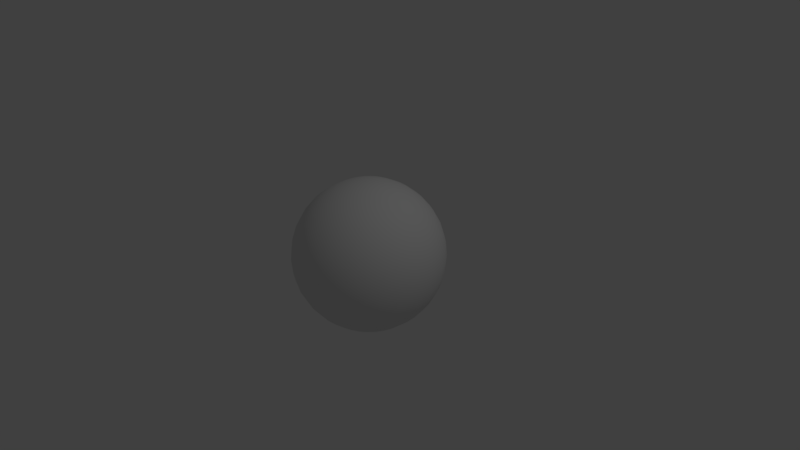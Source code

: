 # Source: Mars.blend  (saved by Blender 2.79.0; exported with 4.5.12 LTS)
import bpy
from mathutils import Matrix  # noqa: F401  (used for matrix-valued properties, if any)

bpy.ops.wm.read_factory_settings(use_empty=True)
scene = bpy.context.scene
scene.name = 'Scene'

# ---- collections
col_collection_1 = bpy.data.collections.new('Collection 1'); scene.collection.children.link(col_collection_1)

# ---- world
world_world = bpy.data.worlds.new('World'); scene.world = world_world
world_world.color = (0.05088, 0.05088, 0.05088)
world_world.use_sun_shadow = False
world_world.sun_shadow_jitter_overblur = 0.0
world_world.cycles.sampling_method = 'MANUAL'

# ---- cameras
cam_camera = bpy.data.cameras.new('Camera')
cam_camera.clip_end = 100.0
cam_camera.lens = 35.0
cam_camera.sensor_width = 32.0
cam_camera.sensor_height = 18.0
cam_camera.ortho_scale = 7.314
cam_camera.dof.focus_distance = 0.0
cam_camera.dof.aperture_fstop = 128.0

# ---- lights
light_lamp = bpy.data.lights.new('Lamp', 'POINT')
light_lamp.transmission_factor = 0.0
light_lamp.cutoff_distance = 30.0
light_lamp.energy = 100.0
light_lamp.shadow_buffer_clip_start = 1.001
light_lamp.shadow_soft_size = 0.1
light_lamp.shadow_maximum_resolution = 0.006
light_lamp.use_absolute_resolution = True

# ---- meshes
me_sphere = bpy.data.meshes.new('Sphere')
me_sphere.from_pydata([(0.0, 0.1951, 0.9808), (0.0, 0.3827, 0.9239), (0.0, 0.5556, 0.8315), (0.0, 0.7071, 0.7071), (0.0, 0.8315, 0.5556), (0.0, 0.9239, 0.3827), (0.0, 0.9808, 0.1951), (0.0, 1.0, 7.55e-08), (0.0, 0.9808, -0.1951), (0.0, 0.5556, -0.8315), (0.03806, 0.1913, 0.9808), (0.07466, 0.3753, 0.9239), (0.1084, 0.5449, 0.8315), (0.1379, 0.6935, 0.7071), (0.1622, 0.8155, 0.5556), (0.1802, 0.9061, 0.3827), (0.1913, 0.9619, 0.1951), (0.1951, 0.9808, 7.55e-08), (0.1913, 0.9619, -0.1951), (0.1802, 0.9061, -0.3827), (0.1622, 0.8155, -0.5556), (0.1379, 0.6935, -0.7071), (0.1084, 0.5449, -0.8315), (0.07466, 0.3753, -0.9239), (0.03806, 0.1913, -0.9808), (0.07466, 0.1802, 0.9808), (0.1464, 0.3536, 0.9239), (0.2126, 0.5133, 0.8315), (0.2706, 0.6533, 0.7071), (0.3182, 0.7682, 0.5556), (0.3536, 0.8536, 0.3827), (0.3753, 0.9061, 0.1951), (0.3827, 0.9239, 7.55e-08), (0.3753, 0.9061, -0.1951), (0.3536, 0.8536, -0.3827), (0.3182, 0.7682, -0.5556), (0.2706, 0.6533, -0.7071), (0.2126, 0.5133, -0.8315), (0.1464, 0.3536, -0.9239), (0.07466, 0.1802, -0.9808), (0.1084, 0.1622, 0.9808), (0.2126, 0.3182, 0.9239), (0.3087, 0.4619, 0.8315), (0.3928, 0.5879, 0.7071), (0.4619, 0.6913, 0.5556), (0.5133, 0.7682, 0.3827), (0.5449, 0.8155, 0.1951), (0.5556, 0.8315, 7.55e-08), (0.5449, 0.8155, -0.1951), (0.5133, 0.7682, -0.3827), (0.4619, 0.6913, -0.5556), (0.3928, 0.5879, -0.7071), (0.3087, 0.4619, -0.8315), (0.2126, 0.3182, -0.9239), (0.1084, 0.1622, -0.9808), (0.1379, 0.1379, 0.9808), (0.2706, 0.2706, 0.9239), (0.3928, 0.3928, 0.8315), (0.5, 0.5, 0.7071), (0.5879, 0.5879, 0.5556), (0.6533, 0.6533, 0.3827), (0.6935, 0.6935, 0.1951), (0.7071, 0.7071, 7.55e-08), (0.6935, 0.6935, -0.1951), (0.6533, 0.6533, -0.3827), (0.5879, 0.5879, -0.5556), (0.5, 0.5, -0.7071), (0.3928, 0.3928, -0.8315), (0.2706, 0.2706, -0.9239), (0.1379, 0.1379, -0.9808), (0.1622, 0.1084, 0.9808), (0.3182, 0.2126, 0.9239), (0.4619, 0.3087, 0.8315), (0.5879, 0.3928, 0.7071), (0.6913, 0.4619, 0.5556), (0.7682, 0.5133, 0.3827), (0.8155, 0.5449, 0.1951), (0.8315, 0.5556, 7.55e-08), (0.8155, 0.5449, -0.1951), (0.7682, 0.5133, -0.3827), (0.6913, 0.4619, -0.5556), (0.5879, 0.3928, -0.7071), (0.4619, 0.3087, -0.8315), (0.3182, 0.2126, -0.9239), (0.1622, 0.1084, -0.9808), (0.1802, 0.07466, 0.9808), (0.3536, 0.1464, 0.9239), (0.5133, 0.2126, 0.8315), (0.6533, 0.2706, 0.7071), (0.7682, 0.3182, 0.5556), (0.8536, 0.3536, 0.3827), (0.9061, 0.3753, 0.1951), (0.9239, 0.3827, 7.55e-08), (0.9061, 0.3753, -0.1951), (0.8536, 0.3536, -0.3827), (0.7682, 0.3182, -0.5556), (0.6533, 0.2706, -0.7071), (0.5133, 0.2126, -0.8315), (0.3536, 0.1464, -0.9239), (0.1802, 0.07466, -0.9808), (0.1913, 0.03806, 0.9808), (0.3753, 0.07466, 0.9239), (0.5449, 0.1084, 0.8315), (0.6935, 0.1379, 0.7071), (0.8155, 0.1622, 0.5556), (0.9061, 0.1802, 0.3827), (0.9619, 0.1913, 0.1951), (0.9808, 0.1951, 7.55e-08), (0.9619, 0.1913, -0.1951), (0.9061, 0.1802, -0.3827), (0.8155, 0.1622, -0.5556), (0.6935, 0.1379, -0.7071), (0.5449, 0.1084, -0.8315), (0.3753, 0.07466, -0.9239), (0.1913, 0.03806, -0.9808), (0.1951, -3.266e-07, 0.9808), (0.3827, -3.192e-07, 0.9239), (0.5556, -3.117e-07, 0.8315), (0.7071, -3.192e-07, 0.7071), (0.8315, -3.341e-07, 0.5556), (0.9239, -2.745e-07, 0.3827), (0.9808, -3.937e-07, 0.1951), (1.0, -3.788e-07, 7.55e-08), (0.9808, -3.937e-07, -0.1951), (0.9239, -2.298e-07, -0.3827), (0.8315, -3.341e-07, -0.5556), (0.7071, -3.192e-07, -0.7071), (0.5556, -3.415e-07, -0.8315), (0.3827, -3.043e-07, -0.9239), (0.1951, -3.08e-07, -0.9808), (0.1913, -0.03806, 0.9808), (0.3753, -0.07466, 0.9239), (0.5449, -0.1084, 0.8315), (0.6935, -0.138, 0.7071), (0.8155, -0.1622, 0.5556), (0.9061, -0.1802, 0.3827), (0.9619, -0.1913, 0.1951), (0.9808, -0.1951, 7.55e-08), (0.9619, -0.1913, -0.1951), (0.9061, -0.1802, -0.3827), (0.8155, -0.1622, -0.5556), (0.6935, -0.138, -0.7071), (0.5449, -0.1084, -0.8315), (0.3753, -0.07466, -0.9239), (0.1913, -0.03806, -0.9808), (0.1802, -0.07466, 0.9808), (0.3536, -0.1464, 0.9239), (0.5133, -0.2126, 0.8315), (0.6533, -0.2706, 0.7071), (0.7682, -0.3182, 0.5556), (0.8536, -0.3536, 0.3827), (0.9061, -0.3753, 0.1951), (0.9239, -0.3827, 7.55e-08), (0.9061, -0.3753, -0.1951), (0.8536, -0.3536, -0.3827), (0.7682, -0.3182, -0.5556), (0.6533, -0.2706, -0.7071), (0.5133, -0.2126, -0.8315), (0.3536, -0.1464, -0.9239), (0.1802, -0.07466, -0.9808), (0.1622, -0.1084, 0.9808), (0.3182, -0.2126, 0.9239), (0.4619, -0.3087, 0.8315), (0.5879, -0.3928, 0.7071), (0.6913, -0.4619, 0.5556), (0.7682, -0.5133, 0.3827), (0.8155, -0.5449, 0.1951), (0.8315, -0.5556, 7.55e-08), (0.8155, -0.5449, -0.1951), (0.7682, -0.5133, -0.3827), (0.6913, -0.4619, -0.5556), (0.5879, -0.3928, -0.7071), (0.4619, -0.3087, -0.8315), (0.3182, -0.2126, -0.9239), (0.1622, -0.1084, -0.9808), (0.1379, -0.138, 0.9808), (0.2706, -0.2706, 0.9239), (0.3928, -0.3928, 0.8315), (0.5, -0.5, 0.7071), (0.5879, -0.5879, 0.5556), (0.6533, -0.6533, 0.3827), (0.6935, -0.6935, 0.1951), (0.7071, -0.7071, 7.55e-08), (0.6935, -0.6935, -0.1951), (0.6533, -0.6533, -0.3827), (0.5879, -0.5879, -0.5556), (0.5, -0.5, -0.7071), (0.3928, -0.3928, -0.8315), (0.2706, -0.2706, -0.9239), (0.1379, -0.138, -0.9808), (0.1084, -0.1622, 0.9808), (0.2126, -0.3182, 0.9239), (0.3087, -0.4619, 0.8315), (0.3928, -0.5879, 0.7071), (0.4619, -0.6913, 0.5556), (0.5133, -0.7682, 0.3827), (0.5449, -0.8155, 0.1951), (0.5556, -0.8315, 7.55e-08), (0.5449, -0.8155, -0.1951), (0.5133, -0.7682, -0.3827), (0.4619, -0.6913, -0.5556), (0.3928, -0.5879, -0.7071), (0.3087, -0.4619, -0.8315), (0.2126, -0.3182, -0.9239), (0.1084, -0.1622, -0.9808), (0.0, -3.258e-07, -1.0), (0.07466, -0.1802, 0.9808), (0.1464, -0.3536, 0.9239), (0.2126, -0.5133, 0.8315), (0.2706, -0.6533, 0.7071), (0.3182, -0.7682, 0.5556), (0.3536, -0.8536, 0.3827), (0.3753, -0.9061, 0.1951), (0.3827, -0.9239, 7.55e-08), (0.3753, -0.9061, -0.1951), (0.3536, -0.8536, -0.3827), (0.3182, -0.7682, -0.5556), (0.2706, -0.6533, -0.7071), (0.2126, -0.5133, -0.8315), (0.1464, -0.3536, -0.9239), (0.07466, -0.1802, -0.9808), (0.03806, -0.1913, 0.9808), (0.07466, -0.3753, 0.9239), (0.1084, -0.5449, 0.8315), (0.1379, -0.6935, 0.7071), (0.1622, -0.8155, 0.5556), (0.1802, -0.9061, 0.3827), (0.1913, -0.9619, 0.1951), (0.1951, -0.9808, 7.55e-08), (0.1913, -0.9619, -0.1951), (0.1802, -0.9061, -0.3827), (0.1622, -0.8155, -0.5556), (0.1379, -0.6935, -0.7071), (0.1084, -0.5449, -0.8315), (0.07466, -0.3753, -0.9239), (0.03806, -0.1913, -0.9808), (-7.212e-09, -0.1951, 0.9808), (4.122e-08, -0.3827, 0.9239), (2.632e-08, -0.5556, 0.8315), (-2.584e-08, -0.7071, 0.7071), (-8.544e-08, -0.8315, 0.5556), (6.357e-08, -0.9239, 0.3827), (-8.544e-08, -0.9808, 0.1951), (-1.003e-07, -1.0, 7.55e-08), (-8.544e-08, -0.9808, -0.1951), (6.357e-08, -0.9239, -0.3827), (-8.544e-08, -0.8315, -0.5556), (-2.584e-08, -0.7071, -0.7071), (-1.094e-08, -0.5556, -0.8315), (3.964e-09, -0.3827, -0.9239), (3.964e-09, -0.1951, -0.9808), (-0.03806, -0.1913, 0.9808), (-0.07466, -0.3753, 0.9239), (-0.1084, -0.5449, 0.8315), (-0.1379, -0.6935, 0.7071), (-0.1622, -0.8155, 0.5556), (-0.1802, -0.9061, 0.3827), (-0.1913, -0.9619, 0.1951), (-0.1951, -0.9808, 7.55e-08), (-0.1913, -0.9619, -0.1951), (-0.1802, -0.9061, -0.3827), (-0.1622, -0.8155, -0.5556), (-0.1379, -0.6935, -0.7071), (-0.1084, -0.5449, -0.8315), (-0.07466, -0.3753, -0.9239), (-0.03806, -0.1913, -0.9808), (-0.07466, -0.1802, 0.9808), (-0.1464, -0.3536, 0.9239), (-0.2126, -0.5133, 0.8315), (-0.2706, -0.6533, 0.7071), (-0.3182, -0.7682, 0.5556), (-0.3536, -0.8536, 0.3827), (-0.3753, -0.9061, 0.1951), (-0.3827, -0.9239, 7.55e-08), (-0.3753, -0.9061, -0.1951), (-0.3536, -0.8536, -0.3827), (-0.3182, -0.7682, -0.5556), (-0.2706, -0.6533, -0.7071), (-0.2126, -0.5133, -0.8315), (-0.1464, -0.3536, -0.9239), (-0.07466, -0.1802, -0.9808), (-0.1084, -0.1622, 0.9808), (-0.2126, -0.3182, 0.9239), (-0.3087, -0.4619, 0.8315), (-0.3928, -0.5879, 0.7071), (-0.4619, -0.6913, 0.5556), (-0.5133, -0.7682, 0.3827), (-0.5449, -0.8155, 0.1951), (-0.5556, -0.8315, 7.55e-08), (-0.5449, -0.8155, -0.1951), (-0.5133, -0.7682, -0.3827), (-0.4619, -0.6913, -0.5556), (-0.3928, -0.5879, -0.7071), (-0.3087, -0.4619, -0.8315), (-0.2126, -0.3182, -0.9239), (-0.1084, -0.1622, -0.9808), (-2.304e-07, -5.562e-07, 1.0), (-0.1379, -0.138, 0.9808), (-0.2706, -0.2706, 0.9239), (-0.3928, -0.3928, 0.8315), (-0.5, -0.5, 0.7071), (-0.5879, -0.5879, 0.5556), (-0.6533, -0.6533, 0.3827), (-0.6935, -0.6935, 0.1951), (-0.7071, -0.7071, 7.55e-08), (-0.6935, -0.6935, -0.1951), (-0.6533, -0.6533, -0.3827), (-0.5879, -0.5879, -0.5556), (-0.5, -0.5, -0.7071), (-0.3928, -0.3928, -0.8315), (-0.2706, -0.2706, -0.9239), (-0.1379, -0.1379, -0.9808), (-0.1622, -0.1084, 0.9808), (-0.3182, -0.2126, 0.9239), (-0.4619, -0.3087, 0.8315), (-0.5879, -0.3928, 0.7071), (-0.6913, -0.4619, 0.5556), (-0.7682, -0.5133, 0.3827), (-0.8155, -0.5449, 0.1951), (-0.8315, -0.5556, 7.55e-08), (-0.8155, -0.5449, -0.1951), (-0.7682, -0.5133, -0.3827), (-0.6913, -0.4619, -0.5556), (-0.5879, -0.3928, -0.7071), (-0.4619, -0.3087, -0.8315), (-0.3182, -0.2126, -0.9239), (-0.1622, -0.1084, -0.9808), (-0.1802, -0.07466, 0.9808), (-0.3536, -0.1464, 0.9239), (-0.5133, -0.2126, 0.8315), (-0.6533, -0.2706, 0.7071), (-0.7682, -0.3182, 0.5556), (-0.8536, -0.3536, 0.3827), (-0.9061, -0.3753, 0.1951), (-0.9239, -0.3827, 7.55e-08), (-0.9061, -0.3753, -0.1951), (-0.8536, -0.3536, -0.3827), (-0.7682, -0.3182, -0.5556), (-0.6533, -0.2706, -0.7071), (-0.5133, -0.2126, -0.8315), (-0.3536, -0.1464, -0.9239), (-0.1802, -0.07466, -0.9808), (-0.1913, -0.03806, 0.9808), (-0.3753, -0.07466, 0.9239), (-0.5449, -0.1084, 0.8315), (-0.6935, -0.1379, 0.7071), (-0.8155, -0.1622, 0.5556), (-0.9061, -0.1802, 0.3827), (-0.9619, -0.1913, 0.1951), (-0.9808, -0.1951, 7.55e-08), (-0.9619, -0.1913, -0.1951), (-0.9061, -0.1802, -0.3827), (-0.8155, -0.1622, -0.5556), (-0.6935, -0.1379, -0.7071), (-0.5449, -0.1084, -0.8315), (-0.3753, -0.07466, -0.9239), (-0.1913, -0.03806, -0.9808), (-0.1951, -3.117e-07, 0.9808), (-0.3827, -2.819e-07, 0.9239), (-0.5556, -2.819e-07, 0.8315), (-0.7071, -1.851e-07, 0.7071), (-0.8315, -1.404e-07, 0.5556), (-0.9239, -3.192e-07, 0.3827), (-0.9808, -9.567e-08, 0.1951), (-1.0, -1.404e-07, 7.55e-08), (-0.9808, -9.567e-08, -0.1951), (-0.9239, -3.192e-07, -0.3827), (-0.8315, -1.404e-07, -0.5556), (-0.7071, -1.851e-07, -0.7071), (-0.5556, -2.596e-07, -0.8315), (-0.3827, -2.521e-07, -0.9239), (-0.1951, -3.155e-07, -0.9808), (-0.1913, 0.03806, 0.9808), (-0.3753, 0.07466, 0.9239), (-0.5449, 0.1084, 0.8315), (-0.6935, 0.1379, 0.7071), (-0.8155, 0.1622, 0.5556), (-0.9061, 0.1802, 0.3827), (-0.9619, 0.1913, 0.1951), (-0.9808, 0.1951, 7.55e-08), (-0.9619, 0.1913, -0.1951), (-0.9061, 0.1802, -0.3827), (-0.8155, 0.1622, -0.5556), (-0.6935, 0.1379, -0.7071), (-0.5449, 0.1084, -0.8315), (-0.3753, 0.07466, -0.9239), (-0.1913, 0.03806, -0.9808), (-0.1802, 0.07466, 0.9808), (-0.3536, 0.1464, 0.9239), (-0.5133, 0.2126, 0.8315), (-0.6533, 0.2706, 0.7071), (-0.7682, 0.3182, 0.5556), (-0.8536, 0.3536, 0.3827), (-0.9061, 0.3753, 0.1951), (-0.9239, 0.3827, 7.55e-08), (-0.9061, 0.3753, -0.1951), (-0.8536, 0.3536, -0.3827), (-0.7682, 0.3182, -0.5556), (-0.6533, 0.2706, -0.7071), (-0.5133, 0.2126, -0.8315), (-0.3536, 0.1464, -0.9239), (-0.1802, 0.07466, -0.9808), (-0.1622, 0.1084, 0.9808), (-0.3182, 0.2126, 0.9239), (-0.4619, 0.3087, 0.8315), (-0.5879, 0.3928, 0.7071), (-0.6913, 0.4619, 0.5556), (-0.7682, 0.5133, 0.3827), (-0.8155, 0.5449, 0.1951), (-0.8315, 0.5556, 7.55e-08), (-0.8155, 0.5449, -0.1951), (-0.7682, 0.5133, -0.3827), (-0.6913, 0.4619, -0.5556), (-0.5879, 0.3928, -0.7071), (-0.4619, 0.3087, -0.8315), (-0.3182, 0.2126, -0.9239), (-0.1622, 0.1084, -0.9808), (-0.1379, 0.1379, 0.9808), (-0.2706, 0.2706, 0.9239), (-0.3928, 0.3928, 0.8315), (-0.5, 0.5, 0.7071), (-0.5879, 0.5879, 0.5556), (-0.6533, 0.6533, 0.3827), (-0.6935, 0.6935, 0.1951), (-0.7071, 0.7071, 7.55e-08), (-0.6935, 0.6935, -0.1951), (-0.6533, 0.6533, -0.3827), (-0.5879, 0.5879, -0.5556), (-0.5, 0.5, -0.7071), (-0.3928, 0.3928, -0.8315), (-0.2706, 0.2706, -0.9239), (-0.1379, 0.1379, -0.9808), (-0.1084, 0.1622, 0.9808), (-0.2126, 0.3182, 0.9239), (-0.3087, 0.4619, 0.8315), (-0.3928, 0.5879, 0.7071), (-0.4619, 0.6913, 0.5556), (-0.5133, 0.7682, 0.3827), (-0.5449, 0.8155, 0.1951), (-0.5556, 0.8315, 7.55e-08), (-0.5449, 0.8155, -0.1951), (-0.5133, 0.7682, -0.3827), (-0.4619, 0.6913, -0.5556), (-0.3928, 0.5879, -0.7071), (-0.3087, 0.4619, -0.8315), (-0.2126, 0.3182, -0.9239), (-0.1084, 0.1622, -0.9808), (-0.07466, 0.1802, 0.9808), (-0.1464, 0.3536, 0.9239), (-0.2126, 0.5133, 0.8315), (-0.2706, 0.6533, 0.7071), (-0.3182, 0.7682, 0.5556), (-0.3536, 0.8536, 0.3827), (-0.3753, 0.9061, 0.1951), (-0.3827, 0.9239, 7.55e-08), (-0.3753, 0.9061, -0.1951), (-0.3536, 0.8536, -0.3827), (-0.3182, 0.7682, -0.5556), (-0.2706, 0.6533, -0.7071), (-0.2126, 0.5133, -0.8315), (-0.1464, 0.3536, -0.9239), (-0.07466, 0.1802, -0.9808), (-0.03806, 0.1913, 0.9808), (-0.07466, 0.3753, 0.9239), (-0.1084, 0.5449, 0.8315), (-0.1379, 0.6935, 0.7071), (-0.1622, 0.8155, 0.5556), (-0.1802, 0.9061, 0.3827), (-0.1913, 0.9619, 0.1951), (-0.1951, 0.9808, 7.55e-08), (-0.1913, 0.9619, -0.1951), (-0.1802, 0.9061, -0.3827), (-0.1622, 0.8155, -0.5556), (-0.1379, 0.6935, -0.7071), (-0.1084, 0.5449, -0.8315), (-0.07466, 0.3753, -0.9239), (-0.03806, 0.1913, -0.9808), (6.357e-08, 0.9239, -0.3827), (2.722e-07, 0.8315, -0.5556), (1.53e-07, 0.7071, -0.7071), (7.847e-08, 0.3827, -0.9239), (1.514e-08, 0.1951, -0.9808)], [], [(6, 5, 15, 16), (481, 480, 23, 24), (7, 6, 16, 17), (0, 296, 10), (205, 481, 24), (8, 7, 17, 18), (1, 0, 10, 11), (477, 8, 18, 19), (2, 1, 11, 12), (478, 477, 19, 20), (3, 2, 12, 13), (479, 478, 20, 21), (4, 3, 13, 14), (9, 479, 21, 22), (5, 4, 14, 15), (480, 9, 22, 23), (15, 14, 29, 30), (23, 22, 37, 38), (16, 15, 30, 31), (24, 23, 38, 39), (17, 16, 31, 32), (10, 296, 25), (205, 24, 39), (18, 17, 32, 33), (11, 10, 25, 26), (19, 18, 33, 34), (12, 11, 26, 27), (20, 19, 34, 35), (13, 12, 27, 28), (21, 20, 35, 36), (14, 13, 28, 29), (22, 21, 36, 37), (34, 33, 48, 49), (27, 26, 41, 42), (35, 34, 49, 50), (28, 27, 42, 43), (36, 35, 50, 51), (29, 28, 43, 44), (37, 36, 51, 52), (30, 29, 44, 45), (38, 37, 52, 53), (31, 30, 45, 46), (39, 38, 53, 54), (32, 31, 46, 47), (25, 296, 40), (205, 39, 54), (33, 32, 47, 48), (26, 25, 40, 41), (53, 52, 67, 68), (46, 45, 60, 61), (54, 53, 68, 69), (47, 46, 61, 62), (40, 296, 55), (205, 54, 69), (48, 47, 62, 63), (41, 40, 55, 56), (49, 48, 63, 64), (42, 41, 56, 57), (50, 49, 64, 65), (43, 42, 57, 58), (51, 50, 65, 66), (44, 43, 58, 59), (52, 51, 66, 67), (45, 44, 59, 60), (57, 56, 71, 72), (65, 64, 79, 80), (58, 57, 72, 73), (66, 65, 80, 81), (59, 58, 73, 74), (67, 66, 81, 82), (60, 59, 74, 75), (68, 67, 82, 83), (61, 60, 75, 76), (69, 68, 83, 84), (62, 61, 76, 77), (55, 296, 70), (205, 69, 84), (63, 62, 77, 78), (56, 55, 70, 71), (64, 63, 78, 79), (76, 75, 90, 91), (84, 83, 98, 99), (77, 76, 91, 92), (70, 296, 85), (205, 84, 99), (78, 77, 92, 93), (71, 70, 85, 86), (79, 78, 93, 94), (72, 71, 86, 87), (80, 79, 94, 95), (73, 72, 87, 88), (81, 80, 95, 96), (74, 73, 88, 89), (82, 81, 96, 97), (75, 74, 89, 90), (83, 82, 97, 98), (95, 94, 109, 110), (88, 87, 102, 103), (96, 95, 110, 111), (89, 88, 103, 104), (97, 96, 111, 112), (90, 89, 104, 105), (98, 97, 112, 113), (91, 90, 105, 106), (99, 98, 113, 114), (92, 91, 106, 107), (85, 296, 100), (205, 99, 114), (93, 92, 107, 108), (86, 85, 100, 101), (94, 93, 108, 109), (87, 86, 101, 102), (114, 113, 128, 129), (107, 106, 121, 122), (100, 296, 115), (205, 114, 129), (108, 107, 122, 123), (101, 100, 115, 116), (109, 108, 123, 124), (102, 101, 116, 117), (110, 109, 124, 125), (103, 102, 117, 118), (111, 110, 125, 126), (104, 103, 118, 119), (112, 111, 126, 127), (105, 104, 119, 120), (113, 112, 127, 128), (106, 105, 120, 121), (126, 125, 140, 141), (119, 118, 133, 134), (127, 126, 141, 142), (120, 119, 134, 135), (128, 127, 142, 143), (121, 120, 135, 136), (129, 128, 143, 144), (122, 121, 136, 137), (115, 296, 130), (205, 129, 144), (123, 122, 137, 138), (116, 115, 130, 131), (124, 123, 138, 139), (117, 116, 131, 132), (125, 124, 139, 140), (118, 117, 132, 133), (130, 296, 145), (205, 144, 159), (138, 137, 152, 153), (131, 130, 145, 146), (139, 138, 153, 154), (132, 131, 146, 147), (140, 139, 154, 155), (133, 132, 147, 148), (141, 140, 155, 156), (134, 133, 148, 149), (142, 141, 156, 157), (135, 134, 149, 150), (143, 142, 157, 158), (136, 135, 150, 151), (144, 143, 158, 159), (137, 136, 151, 152), (149, 148, 163, 164), (157, 156, 171, 172), (150, 149, 164, 165), (158, 157, 172, 173), (151, 150, 165, 166), (159, 158, 173, 174), (152, 151, 166, 167), (145, 296, 160), (205, 159, 174), (153, 152, 167, 168), (146, 145, 160, 161), (154, 153, 168, 169), (147, 146, 161, 162), (155, 154, 169, 170), (148, 147, 162, 163), (156, 155, 170, 171), (168, 167, 182, 183), (161, 160, 175, 176), (169, 168, 183, 184), (162, 161, 176, 177), (170, 169, 184, 185), (163, 162, 177, 178), (171, 170, 185, 186), (164, 163, 178, 179), (172, 171, 186, 187), (165, 164, 179, 180), (173, 172, 187, 188), (166, 165, 180, 181), (174, 173, 188, 189), (167, 166, 181, 182), (160, 296, 175), (205, 174, 189), (187, 186, 201, 202), (180, 179, 194, 195), (188, 187, 202, 203), (181, 180, 195, 196), (189, 188, 203, 204), (182, 181, 196, 197), (175, 296, 190), (205, 189, 204), (183, 182, 197, 198), (176, 175, 190, 191), (184, 183, 198, 199), (177, 176, 191, 192), (185, 184, 199, 200), (178, 177, 192, 193), (186, 185, 200, 201), (179, 178, 193, 194), (191, 190, 206, 207), (199, 198, 214, 215), (192, 191, 207, 208), (200, 199, 215, 216), (193, 192, 208, 209), (201, 200, 216, 217), (194, 193, 209, 210), (202, 201, 217, 218), (195, 194, 210, 211), (203, 202, 218, 219), (196, 195, 211, 212), (204, 203, 219, 220), (197, 196, 212, 213), (190, 296, 206), (205, 204, 220), (198, 197, 213, 214), (211, 210, 225, 226), (219, 218, 233, 234), (212, 211, 226, 227), (220, 219, 234, 235), (213, 212, 227, 228), (206, 296, 221), (205, 220, 235), (214, 213, 228, 229), (207, 206, 221, 222), (215, 214, 229, 230), (208, 207, 222, 223), (216, 215, 230, 231), (209, 208, 223, 224), (217, 216, 231, 232), (210, 209, 224, 225), (218, 217, 232, 233), (230, 229, 244, 245), (223, 222, 237, 238), (231, 230, 245, 246), (224, 223, 238, 239), (232, 231, 246, 247), (225, 224, 239, 240), (233, 232, 247, 248), (226, 225, 240, 241), (234, 233, 248, 249), (227, 226, 241, 242), (235, 234, 249, 250), (228, 227, 242, 243), (221, 296, 236), (205, 235, 250), (229, 228, 243, 244), (222, 221, 236, 237), (249, 248, 263, 264), (242, 241, 256, 257), (250, 249, 264, 265), (243, 242, 257, 258), (236, 296, 251), (205, 250, 265), (244, 243, 258, 259), (237, 236, 251, 252), (245, 244, 259, 260), (238, 237, 252, 253), (246, 245, 260, 261), (239, 238, 253, 254), (247, 246, 261, 262), (240, 239, 254, 255), (248, 247, 262, 263), (241, 240, 255, 256), (261, 260, 275, 276), (254, 253, 268, 269), (262, 261, 276, 277), (255, 254, 269, 270), (263, 262, 277, 278), (256, 255, 270, 271), (264, 263, 278, 279), (257, 256, 271, 272), (265, 264, 279, 280), (258, 257, 272, 273), (251, 296, 266), (205, 265, 280), (259, 258, 273, 274), (252, 251, 266, 267), (260, 259, 274, 275), (253, 252, 267, 268), (280, 279, 294, 295), (273, 272, 287, 288), (266, 296, 281), (205, 280, 295), (274, 273, 288, 289), (267, 266, 281, 282), (275, 274, 289, 290), (268, 267, 282, 283), (276, 275, 290, 291), (269, 268, 283, 284), (277, 276, 291, 292), (270, 269, 284, 285), (278, 277, 292, 293), (271, 270, 285, 286), (279, 278, 293, 294), (272, 271, 286, 287), (284, 283, 299, 300), (292, 291, 307, 308), (285, 284, 300, 301), (293, 292, 308, 309), (286, 285, 301, 302), (294, 293, 309, 310), (287, 286, 302, 303), (295, 294, 310, 311), (288, 287, 303, 304), (281, 296, 297), (205, 295, 311), (289, 288, 304, 305), (282, 281, 297, 298), (290, 289, 305, 306), (283, 282, 298, 299), (291, 290, 306, 307), (304, 303, 318, 319), (297, 296, 312), (205, 311, 326), (305, 304, 319, 320), (298, 297, 312, 313), (306, 305, 320, 321), (299, 298, 313, 314), (307, 306, 321, 322), (300, 299, 314, 315), (308, 307, 322, 323), (301, 300, 315, 316), (309, 308, 323, 324), (302, 301, 316, 317), (310, 309, 324, 325), (303, 302, 317, 318), (311, 310, 325, 326), (323, 322, 337, 338), (316, 315, 330, 331), (324, 323, 338, 339), (317, 316, 331, 332), (325, 324, 339, 340), (318, 317, 332, 333), (326, 325, 340, 341), (319, 318, 333, 334), (312, 296, 327), (205, 326, 341), (320, 319, 334, 335), (313, 312, 327, 328), (321, 320, 335, 336), (314, 313, 328, 329), (322, 321, 336, 337), (315, 314, 329, 330), (327, 296, 342), (205, 341, 356), (335, 334, 349, 350), (328, 327, 342, 343), (336, 335, 350, 351), (329, 328, 343, 344), (337, 336, 351, 352), (330, 329, 344, 345), (338, 337, 352, 353), (331, 330, 345, 346), (339, 338, 353, 354), (332, 331, 346, 347), (340, 339, 354, 355), (333, 332, 347, 348), (341, 340, 355, 356), (334, 333, 348, 349), (346, 345, 360, 361), (354, 353, 368, 369), (347, 346, 361, 362), (355, 354, 369, 370), (348, 347, 362, 363), (356, 355, 370, 371), (349, 348, 363, 364), (342, 296, 357), (205, 356, 371), (350, 349, 364, 365), (343, 342, 357, 358), (351, 350, 365, 366), (344, 343, 358, 359), (352, 351, 366, 367), (345, 344, 359, 360), (353, 352, 367, 368), (365, 364, 379, 380), (358, 357, 372, 373), (366, 365, 380, 381), (359, 358, 373, 374), (367, 366, 381, 382), (360, 359, 374, 375), (368, 367, 382, 383), (361, 360, 375, 376), (369, 368, 383, 384), (362, 361, 376, 377), (370, 369, 384, 385), (363, 362, 377, 378), (371, 370, 385, 386), (364, 363, 378, 379), (357, 296, 372), (205, 371, 386), (384, 383, 398, 399), (377, 376, 391, 392), (385, 384, 399, 400), (378, 377, 392, 393), (386, 385, 400, 401), (379, 378, 393, 394), (372, 296, 387), (205, 386, 401), (380, 379, 394, 395), (373, 372, 387, 388), (381, 380, 395, 396), (374, 373, 388, 389), (382, 381, 396, 397), (375, 374, 389, 390), (383, 382, 397, 398), (376, 375, 390, 391), (396, 395, 410, 411), (389, 388, 403, 404), (397, 396, 411, 412), (390, 389, 404, 405), (398, 397, 412, 413), (391, 390, 405, 406), (399, 398, 413, 414), (392, 391, 406, 407), (400, 399, 414, 415), (393, 392, 407, 408), (401, 400, 415, 416), (394, 393, 408, 409), (387, 296, 402), (205, 401, 416), (395, 394, 409, 410), (388, 387, 402, 403), (415, 414, 429, 430), (408, 407, 422, 423), (416, 415, 430, 431), (409, 408, 423, 424), (402, 296, 417), (205, 416, 431), (410, 409, 424, 425), (403, 402, 417, 418), (411, 410, 425, 426), (404, 403, 418, 419), (412, 411, 426, 427), (405, 404, 419, 420), (413, 412, 427, 428), (406, 405, 420, 421), (414, 413, 428, 429), (407, 406, 421, 422), (419, 418, 433, 434), (427, 426, 441, 442), (420, 419, 434, 435), (428, 427, 442, 443), (421, 420, 435, 436), (429, 428, 443, 444), (422, 421, 436, 437), (430, 429, 444, 445), (423, 422, 437, 438), (431, 430, 445, 446), (424, 423, 438, 439), (417, 296, 432), (205, 431, 446), (425, 424, 439, 440), (418, 417, 432, 433), (426, 425, 440, 441), (438, 437, 452, 453), (446, 445, 460, 461), (439, 438, 453, 454), (432, 296, 447), (205, 446, 461), (440, 439, 454, 455), (433, 432, 447, 448), (441, 440, 455, 456), (434, 433, 448, 449), (442, 441, 456, 457), (435, 434, 449, 450), (443, 442, 457, 458), (436, 435, 450, 451), (444, 443, 458, 459), (437, 436, 451, 452), (445, 444, 459, 460), (457, 456, 471, 472), (450, 449, 464, 465), (458, 457, 472, 473), (451, 450, 465, 466), (459, 458, 473, 474), (452, 451, 466, 467), (460, 459, 474, 475), (453, 452, 467, 468), (461, 460, 475, 476), (454, 453, 468, 469), (447, 296, 462), (205, 461, 476), (455, 454, 469, 470), (448, 447, 462, 463), (456, 455, 470, 471), (449, 448, 463, 464), (476, 475, 480, 481), (469, 468, 6, 7), (462, 296, 0), (205, 476, 481), (470, 469, 7, 8), (463, 462, 0, 1), (471, 470, 8, 477), (464, 463, 1, 2), (472, 471, 477, 478), (465, 464, 2, 3), (473, 472, 478, 479), (466, 465, 3, 4), (474, 473, 479, 9), (467, 466, 4, 5), (475, 474, 9, 480), (468, 467, 5, 6)])
me_sphere.polygons.foreach_set('use_smooth', [True] * 512)
_uv = me_sphere.uv_layers.new(name='UVMap')
_uv.uv.foreach_set('vector', [0.5012, 0.5625, 0.5012, 0.625, 0.4855, 0.625, 0.4855, 0.5625, 0.5012, 0.0625, 0.5012, 0.125, 0.4855, 0.125, 0.4855, 0.0625, 0.5012, 0.5, 0.5012, 0.5625, 0.4855, 0.5625, 0.4855, 0.5, 0.5012, 0.9375, 0.7278, 1.0, 0.4855, 0.9375, 0.7351, 0.0, 0.5012, 0.0625, 0.4855, 0.0625, 0.5012, 0.4375, 0.5012, 0.5, 0.4855, 0.5, 0.4855, 0.4375, 0.5012, 0.875, 0.5012, 0.9375, 0.4855, 0.9375, 0.4855, 0.875, 0.5012, 0.375, 0.5012, 0.4375, 0.4855, 0.4375, 0.4855, 0.375, 0.5012, 0.8125, 0.5012, 0.875, 0.4855, 0.875, 0.4855, 0.8125, 0.5012, 0.3125, 0.5012, 0.375, 0.4855, 0.375, 0.4855, 0.3125, 0.5012, 0.75, 0.5012, 0.8125, 0.4855, 0.8125, 0.4855, 0.75, 0.5012, 0.25, 0.5012, 0.3125, 0.4855, 0.3125, 0.4855, 0.25, 0.5012, 0.6875, 0.5012, 0.75, 0.4855, 0.75, 0.4855, 0.6875, 0.5012, 0.1875, 0.5012, 0.25, 0.4855, 0.25, 0.4855, 0.1875, 0.5012, 0.625, 0.5012, 0.6875, 0.4855, 0.6875, 0.4855, 0.625, 0.5012, 0.125, 0.5012, 0.1875, 0.4855, 0.1875, 0.4855, 0.125, 0.4855, 0.625, 0.4855, 0.6875, 0.4699, 0.6875, 0.4699, 0.625, 0.4855, 0.125, 0.4855, 0.1875, 0.4699, 0.1875, 0.4699, 0.125, 0.4855, 0.5625, 0.4855, 0.625, 0.4699, 0.625, 0.4699, 0.5625, 0.4855, 0.0625, 0.4855, 0.125, 0.4699, 0.125, 0.4699, 0.0625, 0.4855, 0.5, 0.4855, 0.5625, 0.4699, 0.5625, 0.4699, 0.5, 0.4855, 0.9375, 0.7278, 1.0, 0.4699, 0.9375, 0.7351, 0.0, 0.4855, 0.0625, 0.4699, 0.0625, 0.4855, 0.4375, 0.4855, 0.5, 0.4699, 0.5, 0.4699, 0.4375, 0.4855, 0.875, 0.4855, 0.9375, 0.4699, 0.9375, 0.4699, 0.875, 0.4855, 0.375, 0.4855, 0.4375, 0.4699, 0.4375, 0.4699, 0.375, 0.4855, 0.8125, 0.4855, 0.875, 0.4699, 0.875, 0.4699, 0.8125, 0.4855, 0.3125, 0.4855, 0.375, 0.4699, 0.375, 0.4699, 0.3125, 0.4855, 0.75, 0.4855, 0.8125, 0.4699, 0.8125, 0.4699, 0.75, 0.4855, 0.25, 0.4855, 0.3125, 0.4699, 0.3125, 0.4699, 0.25, 0.4855, 0.6875, 0.4855, 0.75, 0.4699, 0.75, 0.4699, 0.6875, 0.4855, 0.1875, 0.4855, 0.25, 0.4699, 0.25, 0.4699, 0.1875, 0.4699, 0.375, 0.4699, 0.4375, 0.4542, 0.4375, 0.4542, 0.375, 0.4699, 0.8125, 0.4699, 0.875, 0.4542, 0.875, 0.4542, 0.8125, 0.4699, 0.3125, 0.4699, 0.375, 0.4542, 0.375, 0.4542, 0.3125, 0.4699, 0.75, 0.4699, 0.8125, 0.4542, 0.8125, 0.4542, 0.75, 0.4699, 0.25, 0.4699, 0.3125, 0.4542, 0.3125, 0.4542, 0.25, 0.4699, 0.6875, 0.4699, 0.75, 0.4542, 0.75, 0.4542, 0.6875, 0.4699, 0.1875, 0.4699, 0.25, 0.4542, 0.25, 0.4542, 0.1875, 0.4699, 0.625, 0.4699, 0.6875, 0.4542, 0.6875, 0.4542, 0.625, 0.4699, 0.125, 0.4699, 0.1875, 0.4542, 0.1875, 0.4542, 0.125, 0.4699, 0.5625, 0.4699, 0.625, 0.4542, 0.625, 0.4542, 0.5625, 0.4699, 0.0625, 0.4699, 0.125, 0.4542, 0.125, 0.4542, 0.0625, 0.4699, 0.5, 0.4699, 0.5625, 0.4542, 0.5625, 0.4542, 0.5, 0.4699, 0.9375, 0.227, 1.0, 0.4542, 0.9375, 0.2343, 0.0, 0.4699, 0.0625, 0.4542, 0.0625, 0.4699, 0.4375, 0.4699, 0.5, 0.4542, 0.5, 0.4542, 0.4375, 0.4699, 0.875, 0.4699, 0.9375, 0.4542, 0.9375, 0.4542, 0.875, 0.4542, 0.125, 0.4542, 0.1875, 0.4386, 0.1875, 0.4386, 0.125, 0.4542, 0.5625, 0.4542, 0.625, 0.4386, 0.625, 0.4386, 0.5625, 0.4542, 0.0625, 0.4542, 0.125, 0.4386, 0.125, 0.4386, 0.0625, 0.4542, 0.5, 0.4542, 0.5625, 0.4386, 0.5625, 0.4386, 0.5, 0.4542, 0.9375, 0.227, 1.0, 0.4386, 0.9375, 0.2343, 0.0, 0.4542, 0.0625, 0.4386, 0.0625, 0.4542, 0.4375, 0.4542, 0.5, 0.4386, 0.5, 0.4386, 0.4375, 0.4542, 0.875, 0.4542, 0.9375, 0.4386, 0.9375, 0.4386, 0.875, 0.4542, 0.375, 0.4542, 0.4375, 0.4386, 0.4375, 0.4386, 0.375, 0.4542, 0.8125, 0.4542, 0.875, 0.4386, 0.875, 0.4386, 0.8125, 0.4542, 0.3125, 0.4542, 0.375, 0.4386, 0.375, 0.4386, 0.3125, 0.4542, 0.75, 0.4542, 0.8125, 0.4386, 0.8125, 0.4386, 0.75, 0.4542, 0.25, 0.4542, 0.3125, 0.4386, 0.3125, 0.4386, 0.25, 0.4542, 0.6875, 0.4542, 0.75, 0.4386, 0.75, 0.4386, 0.6875, 0.4542, 0.1875, 0.4542, 0.25, 0.4386, 0.25, 0.4386, 0.1875, 0.4542, 0.625, 0.4542, 0.6875, 0.4386, 0.6875, 0.4386, 0.625, 0.4386, 0.8125, 0.4386, 0.875, 0.4229, 0.875, 0.4229, 0.8125, 0.4386, 0.3125, 0.4386, 0.375, 0.4229, 0.375, 0.4229, 0.3125, 0.4386, 0.75, 0.4386, 0.8125, 0.4229, 0.8125, 0.4229, 0.75, 0.4386, 0.25, 0.4386, 0.3125, 0.4229, 0.3125, 0.4229, 0.25, 0.4386, 0.6875, 0.4386, 0.75, 0.4229, 0.75, 0.4229, 0.6875, 0.4386, 0.1875, 0.4386, 0.25, 0.4229, 0.25, 0.4229, 0.1875, 0.4386, 0.625, 0.4386, 0.6875, 0.4229, 0.6875, 0.4229, 0.625, 0.4386, 0.125, 0.4386, 0.1875, 0.4229, 0.1875, 0.4229, 0.125, 0.4386, 0.5625, 0.4386, 0.625, 0.4229, 0.625, 0.4229, 0.5625, 0.4386, 0.0625, 0.4386, 0.125, 0.4229, 0.125, 0.4229, 0.0625, 0.4386, 0.5, 0.4386, 0.5625, 0.4229, 0.5625, 0.4229, 0.5, 0.4386, 0.9375, 0.227, 1.0, 0.4229, 0.9375, 0.2343, 0.0, 0.4386, 0.0625, 0.4229, 0.0625, 0.4386, 0.4375, 0.4386, 0.5, 0.4229, 0.5, 0.4229, 0.4375, 0.4386, 0.875, 0.4386, 0.9375, 0.4229, 0.9375, 0.4229, 0.875, 0.4386, 0.375, 0.4386, 0.4375, 0.4229, 0.4375, 0.4229, 0.375, 0.4229, 0.5625, 0.4229, 0.625, 0.4073, 0.625, 0.4073, 0.5625, 0.4229, 0.0625, 0.4229, 0.125, 0.4073, 0.125, 0.4073, 0.0625, 0.4229, 0.5, 0.4229, 0.5625, 0.4073, 0.5625, 0.4073, 0.5, 0.4229, 0.9375, 0.227, 1.0, 0.4073, 0.9375, 0.2343, 0.0, 0.4229, 0.0625, 0.4073, 0.0625, 0.4229, 0.4375, 0.4229, 0.5, 0.4073, 0.5, 0.4073, 0.4375, 0.4229, 0.875, 0.4229, 0.9375, 0.4073, 0.9375, 0.4073, 0.875, 0.4229, 0.375, 0.4229, 0.4375, 0.4073, 0.4375, 0.4073, 0.375, 0.4229, 0.8125, 0.4229, 0.875, 0.4073, 0.875, 0.4073, 0.8125, 0.4229, 0.3125, 0.4229, 0.375, 0.4073, 0.375, 0.4073, 0.3125, 0.4229, 0.75, 0.4229, 0.8125, 0.4073, 0.8125, 0.4073, 0.75, 0.4229, 0.25, 0.4229, 0.3125, 0.4073, 0.3125, 0.4073, 0.25, 0.4229, 0.6875, 0.4229, 0.75, 0.4073, 0.75, 0.4073, 0.6875, 0.4229, 0.1875, 0.4229, 0.25, 0.4073, 0.25, 0.4073, 0.1875, 0.4229, 0.625, 0.4229, 0.6875, 0.4073, 0.6875, 0.4073, 0.625, 0.4229, 0.125, 0.4229, 0.1875, 0.4073, 0.1875, 0.4073, 0.125, 0.4073, 0.3125, 0.4073, 0.375, 0.3916, 0.375, 0.3916, 0.3125, 0.4073, 0.75, 0.4073, 0.8125, 0.3916, 0.8125, 0.3916, 0.75, 0.4073, 0.25, 0.4073, 0.3125, 0.3916, 0.3125, 0.3916, 0.25, 0.4073, 0.6875, 0.4073, 0.75, 0.3916, 0.75, 0.3916, 0.6875, 0.4073, 0.1875, 0.4073, 0.25, 0.3916, 0.25, 0.3916, 0.1875, 0.4073, 0.625, 0.4073, 0.6875, 0.3916, 0.6875, 0.3916, 0.625, 0.4073, 0.125, 0.4073, 0.1875, 0.3916, 0.1875, 0.3916, 0.125, 0.4073, 0.5625, 0.4073, 0.625, 0.3916, 0.625, 0.3916, 0.5625, 0.4073, 0.0625, 0.4073, 0.125, 0.3916, 0.125, 0.3916, 0.0625, 0.4073, 0.5, 0.4073, 0.5625, 0.3916, 0.5625, 0.3916, 0.5, 0.4073, 0.9375, 0.227, 1.0, 0.3916, 0.9375, 0.2343, 0.0, 0.4073, 0.0625, 0.3916, 0.0625, 0.4073, 0.4375, 0.4073, 0.5, 0.3916, 0.5, 0.3916, 0.4375, 0.4073, 0.875, 0.4073, 0.9375, 0.3916, 0.9375, 0.3916, 0.875, 0.4073, 0.375, 0.4073, 0.4375, 0.3916, 0.4375, 0.3916, 0.375, 0.4073, 0.8125, 0.4073, 0.875, 0.3916, 0.875, 0.3916, 0.8125, 0.3916, 0.0625, 0.3916, 0.125, 0.376, 0.125, 0.376, 0.0625, 0.3916, 0.5, 0.3916, 0.5625, 0.376, 0.5625, 0.376, 0.5, 0.3916, 0.9375, 0.227, 1.0, 0.376, 0.9375, 0.2343, 0.0, 0.3916, 0.0625, 0.376, 0.0625, 0.3916, 0.4375, 0.3916, 0.5, 0.376, 0.5, 0.376, 0.4375, 0.3916, 0.875, 0.3916, 0.9375, 0.376, 0.9375, 0.376, 0.875, 0.3916, 0.375, 0.3916, 0.4375, 0.376, 0.4375, 0.376, 0.375, 0.3916, 0.8125, 0.3916, 0.875, 0.376, 0.875, 0.376, 0.8125, 0.3916, 0.3125, 0.3916, 0.375, 0.376, 0.375, 0.376, 0.3125, 0.3916, 0.75, 0.3916, 0.8125, 0.376, 0.8125, 0.376, 0.75, 0.3916, 0.25, 0.3916, 0.3125, 0.376, 0.3125, 0.376, 0.25, 0.3916, 0.6875, 0.3916, 0.75, 0.376, 0.75, 0.376, 0.6875, 0.3916, 0.1875, 0.3916, 0.25, 0.376, 0.25, 0.376, 0.1875, 0.3916, 0.625, 0.3916, 0.6875, 0.376, 0.6875, 0.376, 0.625, 0.3916, 0.125, 0.3916, 0.1875, 0.376, 0.1875, 0.376, 0.125, 0.3916, 0.5625, 0.3916, 0.625, 0.376, 0.625, 0.376, 0.5625, 0.376, 0.25, 0.376, 0.3125, 0.3603, 0.3125, 0.3603, 0.25, 0.376, 0.6875, 0.376, 0.75, 0.3603, 0.75, 0.3603, 0.6875, 0.376, 0.1875, 0.376, 0.25, 0.3603, 0.25, 0.3603, 0.1875, 0.376, 0.625, 0.376, 0.6875, 0.3603, 0.6875, 0.3603, 0.625, 0.376, 0.125, 0.376, 0.1875, 0.3603, 0.1875, 0.3603, 0.125, 0.376, 0.5625, 0.376, 0.625, 0.3603, 0.625, 0.3603, 0.5625, 0.376, 0.0625, 0.376, 0.125, 0.3603, 0.125, 0.3603, 0.0625, 0.376, 0.5, 0.376, 0.5625, 0.3603, 0.5625, 0.3603, 0.5, 0.376, 0.9375, 0.227, 1.0, 0.3603, 0.9375, 0.2343, 0.0, 0.376, 0.0625, 0.3603, 0.0625, 0.376, 0.4375, 0.376, 0.5, 0.3603, 0.5, 0.3603, 0.4375, 0.376, 0.875, 0.376, 0.9375, 0.3603, 0.9375, 0.3603, 0.875, 0.376, 0.375, 0.376, 0.4375, 0.3603, 0.4375, 0.3603, 0.375, 0.376, 0.8125, 0.376, 0.875, 0.3603, 0.875, 0.3603, 0.8125, 0.376, 0.3125, 0.376, 0.375, 0.3603, 0.375, 0.3603, 0.3125, 0.376, 0.75, 0.376, 0.8125, 0.3603, 0.8125, 0.3603, 0.75, 0.3603, 0.9375, 0.227, 1.0, 0.3447, 0.9375, 0.2343, 0.0, 0.3603, 0.0625, 0.3447, 0.0625, 0.3603, 0.4375, 0.3603, 0.5, 0.3447, 0.5, 0.3447, 0.4375, 0.3603, 0.875, 0.3603, 0.9375, 0.3447, 0.9375, 0.3447, 0.875, 0.3603, 0.375, 0.3603, 0.4375, 0.3447, 0.4375, 0.3447, 0.375, 0.3603, 0.8125, 0.3603, 0.875, 0.3447, 0.875, 0.3447, 0.8125, 0.3603, 0.3125, 0.3603, 0.375, 0.3447, 0.375, 0.3447, 0.3125, 0.3603, 0.75, 0.3603, 0.8125, 0.3447, 0.8125, 0.3447, 0.75, 0.3603, 0.25, 0.3603, 0.3125, 0.3447, 0.3125, 0.3447, 0.25, 0.3603, 0.6875, 0.3603, 0.75, 0.3447, 0.75, 0.3447, 0.6875, 0.3603, 0.1875, 0.3603, 0.25, 0.3447, 0.25, 0.3447, 0.1875, 0.3603, 0.625, 0.3603, 0.6875, 0.3447, 0.6875, 0.3447, 0.625, 0.3603, 0.125, 0.3603, 0.1875, 0.3447, 0.1875, 0.3447, 0.125, 0.3603, 0.5625, 0.3603, 0.625, 0.3447, 0.625, 0.3447, 0.5625, 0.3603, 0.0625, 0.3603, 0.125, 0.3447, 0.125, 0.3447, 0.0625, 0.3603, 0.5, 0.3603, 0.5625, 0.3447, 0.5625, 0.3447, 0.5, 0.3447, 0.6875, 0.3447, 0.75, 0.329, 0.75, 0.329, 0.6875, 0.3447, 0.1875, 0.3447, 0.25, 0.329, 0.25, 0.329, 0.1875, 0.3447, 0.625, 0.3447, 0.6875, 0.329, 0.6875, 0.329, 0.625, 0.3447, 0.125, 0.3447, 0.1875, 0.329, 0.1875, 0.329, 0.125, 0.3447, 0.5625, 0.3447, 0.625, 0.329, 0.625, 0.329, 0.5625, 0.3447, 0.0625, 0.3447, 0.125, 0.329, 0.125, 0.329, 0.0625, 0.3447, 0.5, 0.3447, 0.5625, 0.329, 0.5625, 0.329, 0.5, 0.3447, 0.9375, 0.227, 1.0, 0.329, 0.9375, 0.2343, 0.0, 0.3447, 0.0625, 0.329, 0.0625, 0.3447, 0.4375, 0.3447, 0.5, 0.329, 0.5, 0.329, 0.4375, 0.3447, 0.875, 0.3447, 0.9375, 0.329, 0.9375, 0.329, 0.875, 0.3447, 0.375, 0.3447, 0.4375, 0.329, 0.4375, 0.329, 0.375, 0.3447, 0.8125, 0.3447, 0.875, 0.329, 0.875, 0.329, 0.8125, 0.3447, 0.3125, 0.3447, 0.375, 0.329, 0.375, 0.329, 0.3125, 0.3447, 0.75, 0.3447, 0.8125, 0.329, 0.8125, 0.329, 0.75, 0.3447, 0.25, 0.3447, 0.3125, 0.329, 0.3125, 0.329, 0.25, 0.329, 0.4375, 0.329, 0.5, 0.3134, 0.5, 0.3134, 0.4375, 0.329, 0.875, 0.329, 0.9375, 0.3134, 0.9375, 0.3134, 0.875, 0.329, 0.375, 0.329, 0.4375, 0.3134, 0.4375, 0.3134, 0.375, 0.329, 0.8125, 0.329, 0.875, 0.3134, 0.875, 0.3134, 0.8125, 0.329, 0.3125, 0.329, 0.375, 0.3134, 0.375, 0.3134, 0.3125, 0.329, 0.75, 0.329, 0.8125, 0.3134, 0.8125, 0.3134, 0.75, 0.329, 0.25, 0.329, 0.3125, 0.3134, 0.3125, 0.3134, 0.25, 0.329, 0.6875, 0.329, 0.75, 0.3134, 0.75, 0.3134, 0.6875, 0.329, 0.1875, 0.329, 0.25, 0.3134, 0.25, 0.3134, 0.1875, 0.329, 0.625, 0.329, 0.6875, 0.3134, 0.6875, 0.3134, 0.625, 0.329, 0.125, 0.329, 0.1875, 0.3134, 0.1875, 0.3134, 0.125, 0.329, 0.5625, 0.329, 0.625, 0.3134, 0.625, 0.3134, 0.5625, 0.329, 0.0625, 0.329, 0.125, 0.3134, 0.125, 0.3134, 0.0625, 0.329, 0.5, 0.329, 0.5625, 0.3134, 0.5625, 0.3134, 0.5, 0.329, 0.9375, 0.227, 1.0, 0.3134, 0.9375, 0.2343, 0.0, 0.329, 0.0625, 0.3134, 0.0625, 0.3134, 0.1875, 0.3134, 0.25, 0.2977, 0.25, 0.2977, 0.1875, 0.3134, 0.625, 0.3134, 0.6875, 0.2977, 0.6875, 0.2977, 0.625, 0.3134, 0.125, 0.3134, 0.1875, 0.2977, 0.1875, 0.2977, 0.125, 0.3134, 0.5625, 0.3134, 0.625, 0.2977, 0.625, 0.2977, 0.5625, 0.3134, 0.0625, 0.3134, 0.125, 0.2977, 0.125, 0.2977, 0.0625, 0.3134, 0.5, 0.3134, 0.5625, 0.2977, 0.5625, 0.2977, 0.5, 0.3134, 0.9375, 0.227, 1.0, 0.2977, 0.9375, 0.2343, 0.0, 0.3134, 0.0625, 0.2977, 0.0625, 0.3134, 0.4375, 0.3134, 0.5, 0.2977, 0.5, 0.2977, 0.4375, 0.3134, 0.875, 0.3134, 0.9375, 0.2977, 0.9375, 0.2977, 0.875, 0.3134, 0.375, 0.3134, 0.4375, 0.2977, 0.4375, 0.2977, 0.375, 0.3134, 0.8125, 0.3134, 0.875, 0.2977, 0.875, 0.2977, 0.8125, 0.3134, 0.3125, 0.3134, 0.375, 0.2977, 0.375, 0.2977, 0.3125, 0.3134, 0.75, 0.3134, 0.8125, 0.2977, 0.8125, 0.2977, 0.75, 0.3134, 0.25, 0.3134, 0.3125, 0.2977, 0.3125, 0.2977, 0.25, 0.3134, 0.6875, 0.3134, 0.75, 0.2977, 0.75, 0.2977, 0.6875, 0.2977, 0.875, 0.2977, 0.9375, 0.2821, 0.9375, 0.2821, 0.875, 0.2977, 0.375, 0.2977, 0.4375, 0.2821, 0.4375, 0.2821, 0.375, 0.2977, 0.8125, 0.2977, 0.875, 0.2821, 0.875, 0.2821, 0.8125, 0.2977, 0.3125, 0.2977, 0.375, 0.2821, 0.375, 0.2821, 0.3125, 0.2977, 0.75, 0.2977, 0.8125, 0.2821, 0.8125, 0.2821, 0.75, 0.2977, 0.25, 0.2977, 0.3125, 0.2821, 0.3125, 0.2821, 0.25, 0.2977, 0.6875, 0.2977, 0.75, 0.2821, 0.75, 0.2821, 0.6875, 0.2977, 0.1875, 0.2977, 0.25, 0.2821, 0.25, 0.2821, 0.1875, 0.2977, 0.625, 0.2977, 0.6875, 0.2821, 0.6875, 0.2821, 0.625, 0.2977, 0.125, 0.2977, 0.1875, 0.2821, 0.1875, 0.2821, 0.125, 0.2977, 0.5625, 0.2977, 0.625, 0.2821, 0.625, 0.2821, 0.5625, 0.2977, 0.0625, 0.2977, 0.125, 0.2821, 0.125, 0.2821, 0.0625, 0.2977, 0.5, 0.2977, 0.5625, 0.2821, 0.5625, 0.2821, 0.5, 0.2977, 0.9375, 0.227, 1.0, 0.2821, 0.9375, 0.2343, 0.0, 0.2977, 0.0625, 0.2821, 0.0625, 0.2977, 0.4375, 0.2977, 0.5, 0.2821, 0.5, 0.2821, 0.4375, 0.2821, 0.625, 0.2821, 0.6875, 0.2664, 0.6875, 0.2664, 0.625, 0.2821, 0.125, 0.2821, 0.1875, 0.2664, 0.1875, 0.2664, 0.125, 0.2821, 0.5625, 0.2821, 0.625, 0.2664, 0.625, 0.2664, 0.5625, 0.2821, 0.0625, 0.2821, 0.125, 0.2664, 0.125, 0.2664, 0.0625, 0.2821, 0.5, 0.2821, 0.5625, 0.2664, 0.5625, 0.2664, 0.5, 0.2821, 0.9375, 0.227, 1.0, 0.2664, 0.9375, 0.2343, 0.0, 0.2821, 0.0625, 0.2664, 0.0625, 0.2821, 0.4375, 0.2821, 0.5, 0.2664, 0.5, 0.2664, 0.4375, 0.2821, 0.875, 0.2821, 0.9375, 0.2664, 0.9375, 0.2664, 0.875, 0.2821, 0.375, 0.2821, 0.4375, 0.2664, 0.4375, 0.2664, 0.375, 0.2821, 0.8125, 0.2821, 0.875, 0.2664, 0.875, 0.2664, 0.8125, 0.2821, 0.3125, 0.2821, 0.375, 0.2664, 0.375, 0.2664, 0.3125, 0.2821, 0.75, 0.2821, 0.8125, 0.2664, 0.8125, 0.2664, 0.75, 0.2821, 0.25, 0.2821, 0.3125, 0.2664, 0.3125, 0.2664, 0.25, 0.2821, 0.6875, 0.2821, 0.75, 0.2664, 0.75, 0.2664, 0.6875, 0.2821, 0.1875, 0.2821, 0.25, 0.2664, 0.25, 0.2664, 0.1875, 0.2664, 0.375, 0.2664, 0.4375, 0.2508, 0.4375, 0.2508, 0.375, 0.2664, 0.8125, 0.2664, 0.875, 0.2508, 0.875, 0.2508, 0.8125, 0.2664, 0.3125, 0.2664, 0.375, 0.2508, 0.375, 0.2508, 0.3125, 0.2664, 0.75, 0.2664, 0.8125, 0.2508, 0.8125, 0.2508, 0.75, 0.2664, 0.25, 0.2664, 0.3125, 0.2508, 0.3125, 0.2508, 0.25, 0.2664, 0.6875, 0.2664, 0.75, 0.2508, 0.75, 0.2508, 0.6875, 0.2664, 0.1875, 0.2664, 0.25, 0.2508, 0.25, 0.2508, 0.1875, 0.2664, 0.625, 0.2664, 0.6875, 0.2508, 0.6875, 0.2508, 0.625, 0.2664, 0.125, 0.2664, 0.1875, 0.2508, 0.1875, 0.2508, 0.125, 0.2664, 0.5625, 0.2664, 0.625, 0.2508, 0.625, 0.2508, 0.5625, 0.2664, 0.0625, 0.2664, 0.125, 0.2508, 0.125, 0.2508, 0.0625, 0.2664, 0.5, 0.2664, 0.5625, 0.2508, 0.5625, 0.2508, 0.5, 0.2664, 0.9375, 0.227, 1.0, 0.2508, 0.9375, 0.2343, 0.0, 0.2664, 0.0625, 0.2508, 0.0625, 0.2664, 0.4375, 0.2664, 0.5, 0.2508, 0.5, 0.2508, 0.4375, 0.2664, 0.875, 0.2664, 0.9375, 0.2508, 0.9375, 0.2508, 0.875, 0.2508, 0.125, 0.2508, 0.1875, 0.2351, 0.1875, 0.2351, 0.125, 0.2508, 0.5625, 0.2508, 0.625, 0.2351, 0.625, 0.2351, 0.5625, 0.2508, 0.0625, 0.2508, 0.125, 0.2351, 0.125, 0.2351, 0.0625, 0.2508, 0.5, 0.2508, 0.5625, 0.2351, 0.5625, 0.2351, 0.5, 0.2508, 0.9375, 0.227, 1.0, 0.2351, 0.9375, 0.2343, 0.0, 0.2508, 0.0625, 0.2351, 0.0625, 0.2508, 0.4375, 0.2508, 0.5, 0.2351, 0.5, 0.2351, 0.4375, 0.2508, 0.875, 0.2508, 0.9375, 0.2351, 0.9375, 0.2351, 0.875, 0.2508, 0.375, 0.2508, 0.4375, 0.2351, 0.4375, 0.2351, 0.375, 0.2508, 0.8125, 0.2508, 0.875, 0.2351, 0.875, 0.2351, 0.8125, 0.2508, 0.3125, 0.2508, 0.375, 0.2351, 0.375, 0.2351, 0.3125, 0.2508, 0.75, 0.2508, 0.8125, 0.2351, 0.8125, 0.2351, 0.75, 0.2508, 0.25, 0.2508, 0.3125, 0.2351, 0.3125, 0.2351, 0.25, 0.2508, 0.6875, 0.2508, 0.75, 0.2351, 0.75, 0.2351, 0.6875, 0.2508, 0.1875, 0.2508, 0.25, 0.2351, 0.25, 0.2351, 0.1875, 0.2508, 0.625, 0.2508, 0.6875, 0.2351, 0.6875, 0.2351, 0.625, 0.2351, 0.3125, 0.2351, 0.375, 0.2195, 0.375, 0.2195, 0.3125, 0.2351, 0.75, 0.2351, 0.8125, 0.2195, 0.8125, 0.2195, 0.75, 0.2351, 0.25, 0.2351, 0.3125, 0.2195, 0.3125, 0.2195, 0.25, 0.2351, 0.6875, 0.2351, 0.75, 0.2195, 0.75, 0.2195, 0.6875, 0.2351, 0.1875, 0.2351, 0.25, 0.2195, 0.25, 0.2195, 0.1875, 0.2351, 0.625, 0.2351, 0.6875, 0.2195, 0.6875, 0.2195, 0.625, 0.2351, 0.125, 0.2351, 0.1875, 0.2195, 0.1875, 0.2195, 0.125, 0.2351, 0.5625, 0.2351, 0.625, 0.2195, 0.625, 0.2195, 0.5625, 0.2351, 0.0625, 0.2351, 0.125, 0.2195, 0.125, 0.2195, 0.0625, 0.2351, 0.5, 0.2351, 0.5625, 0.2195, 0.5625, 0.2195, 0.5, 0.2351, 0.9375, 0.227, 1.0, 0.2195, 0.9375, 0.2343, 0.0, 0.2351, 0.0625, 0.2195, 0.0625, 0.2351, 0.4375, 0.2351, 0.5, 0.2195, 0.5, 0.2195, 0.4375, 0.2351, 0.875, 0.2351, 0.9375, 0.2195, 0.9375, 0.2195, 0.875, 0.2351, 0.375, 0.2351, 0.4375, 0.2195, 0.4375, 0.2195, 0.375, 0.2351, 0.8125, 0.2351, 0.875, 0.2195, 0.875, 0.2195, 0.8125, 0.2195, 0.0625, 0.2195, 0.125, 0.2038, 0.125, 0.2038, 0.0625, 0.2195, 0.5, 0.2195, 0.5625, 0.2038, 0.5625, 0.2038, 0.5, 0.2195, 0.9375, 0.227, 1.0, 0.2038, 0.9375, 0.2343, 0.0, 0.2195, 0.0625, 0.2038, 0.0625, 0.2195, 0.4375, 0.2195, 0.5, 0.2038, 0.5, 0.2038, 0.4375, 0.2195, 0.875, 0.2195, 0.9375, 0.2038, 0.9375, 0.2038, 0.875, 0.2195, 0.375, 0.2195, 0.4375, 0.2038, 0.4375, 0.2038, 0.375, 0.2195, 0.8125, 0.2195, 0.875, 0.2038, 0.875, 0.2038, 0.8125, 0.2195, 0.3125, 0.2195, 0.375, 0.2038, 0.375, 0.2038, 0.3125, 0.2195, 0.75, 0.2195, 0.8125, 0.2038, 0.8125, 0.2038, 0.75, 0.2195, 0.25, 0.2195, 0.3125, 0.2038, 0.3125, 0.2038, 0.25, 0.2195, 0.6875, 0.2195, 0.75, 0.2038, 0.75, 0.2038, 0.6875, 0.2195, 0.1875, 0.2195, 0.25, 0.2038, 0.25, 0.2038, 0.1875, 0.2195, 0.625, 0.2195, 0.6875, 0.2038, 0.6875, 0.2038, 0.625, 0.2195, 0.125, 0.2195, 0.1875, 0.2038, 0.1875, 0.2038, 0.125, 0.2195, 0.5625, 0.2195, 0.625, 0.2038, 0.625, 0.2038, 0.5625, 0.2038, 0.75, 0.2038, 0.8125, 0.1882, 0.8125, 0.1882, 0.75, 0.2038, 0.25, 0.2038, 0.3125, 0.1882, 0.3125, 0.1882, 0.25, 0.2038, 0.6875, 0.2038, 0.75, 0.1882, 0.75, 0.1882, 0.6875, 0.2038, 0.1875, 0.2038, 0.25, 0.1882, 0.25, 0.1882, 0.1875, 0.2038, 0.625, 0.2038, 0.6875, 0.1882, 0.6875, 0.1882, 0.625, 0.2038, 0.125, 0.2038, 0.1875, 0.1882, 0.1875, 0.1882, 0.125, 0.2038, 0.5625, 0.2038, 0.625, 0.1882, 0.625, 0.1882, 0.5625, 0.2038, 0.0625, 0.2038, 0.125, 0.1882, 0.125, 0.1882, 0.0625, 0.2038, 0.5, 0.2038, 0.5625, 0.1882, 0.5625, 0.1882, 0.5, 0.2038, 0.9375, 0.227, 1.0, 0.1882, 0.9375, 0.2343, 0.0, 0.2038, 0.0625, 0.1882, 0.0625, 0.2038, 0.4375, 0.2038, 0.5, 0.1882, 0.5, 0.1882, 0.4375, 0.2038, 0.875, 0.2038, 0.9375, 0.1882, 0.9375, 0.1882, 0.875, 0.2038, 0.375, 0.2038, 0.4375, 0.1882, 0.4375, 0.1882, 0.375, 0.2038, 0.8125, 0.2038, 0.875, 0.1882, 0.875, 0.1882, 0.8125, 0.2038, 0.3125, 0.2038, 0.375, 0.1882, 0.375, 0.1882, 0.3125, 0.1882, 0.5, 0.1882, 0.5625, 0.1725, 0.5625, 0.1725, 0.5, 0.1882, 0.9375, 0.227, 1.0, 0.1725, 0.9375, 0.2343, 0.0, 0.1882, 0.0625, 0.1725, 0.0625, 0.1882, 0.4375, 0.1882, 0.5, 0.1725, 0.5, 0.1725, 0.4375, 0.1882, 0.875, 0.1882, 0.9375, 0.1725, 0.9375, 0.1725, 0.875, 0.1882, 0.375, 0.1882, 0.4375, 0.1725, 0.4375, 0.1725, 0.375, 0.1882, 0.8125, 0.1882, 0.875, 0.1725, 0.875, 0.1725, 0.8125, 0.1882, 0.3125, 0.1882, 0.375, 0.1725, 0.375, 0.1725, 0.3125, 0.1882, 0.75, 0.1882, 0.8125, 0.1725, 0.8125, 0.1725, 0.75, 0.1882, 0.25, 0.1882, 0.3125, 0.1725, 0.3125, 0.1725, 0.25, 0.1882, 0.6875, 0.1882, 0.75, 0.1725, 0.75, 0.1725, 0.6875, 0.1882, 0.1875, 0.1882, 0.25, 0.1725, 0.25, 0.1725, 0.1875, 0.1882, 0.625, 0.1882, 0.6875, 0.1725, 0.6875, 0.1725, 0.625, 0.1882, 0.125, 0.1882, 0.1875, 0.1725, 0.1875, 0.1725, 0.125, 0.1882, 0.5625, 0.1882, 0.625, 0.1725, 0.625, 0.1725, 0.5625, 0.1882, 0.0625, 0.1882, 0.125, 0.1725, 0.125, 0.1725, 0.0625, 0.1725, 0.25, 0.1725, 0.3125, 0.1569, 0.3125, 0.1569, 0.25, 0.1725, 0.6875, 0.1725, 0.75, 0.1569, 0.75, 0.1569, 0.6875, 0.1725, 0.1875, 0.1725, 0.25, 0.1569, 0.25, 0.1569, 0.1875, 0.1725, 0.625, 0.1725, 0.6875, 0.1569, 0.6875, 0.1569, 0.625, 0.1725, 0.125, 0.1725, 0.1875, 0.1569, 0.1875, 0.1569, 0.125, 0.1725, 0.5625, 0.1725, 0.625, 0.1569, 0.625, 0.1569, 0.5625, 0.1725, 0.0625, 0.1725, 0.125, 0.1569, 0.125, 0.1569, 0.0625, 0.1725, 0.5, 0.1725, 0.5625, 0.1569, 0.5625, 0.1569, 0.5, 0.1725, 0.9375, 0.227, 1.0, 0.1569, 0.9375, 0.2343, 0.0, 0.1725, 0.0625, 0.1569, 0.0625, 0.1725, 0.4375, 0.1725, 0.5, 0.1569, 0.5, 0.1569, 0.4375, 0.1725, 0.875, 0.1725, 0.9375, 0.1569, 0.9375, 0.1569, 0.875, 0.1725, 0.375, 0.1725, 0.4375, 0.1569, 0.4375, 0.1569, 0.375, 0.1725, 0.8125, 0.1725, 0.875, 0.1569, 0.875, 0.1569, 0.8125, 0.1725, 0.3125, 0.1725, 0.375, 0.1569, 0.375, 0.1569, 0.3125, 0.1725, 0.75, 0.1725, 0.8125, 0.1569, 0.8125, 0.1569, 0.75, 0.1569, 0.9375, 0.227, 1.0, 0.1412, 0.9375, 0.2343, 0.0, 0.1569, 0.0625, 0.1412, 0.0625, 0.1569, 0.4375, 0.1569, 0.5, 0.1412, 0.5, 0.1412, 0.4375, 0.1569, 0.875, 0.1569, 0.9375, 0.1412, 0.9375, 0.1412, 0.875, 0.1569, 0.375, 0.1569, 0.4375, 0.1412, 0.4375, 0.1412, 0.375, 0.1569, 0.8125, 0.1569, 0.875, 0.1412, 0.875, 0.1412, 0.8125, 0.1569, 0.3125, 0.1569, 0.375, 0.1412, 0.375, 0.1412, 0.3125, 0.1569, 0.75, 0.1569, 0.8125, 0.1412, 0.8125, 0.1412, 0.75, 0.1569, 0.25, 0.1569, 0.3125, 0.1412, 0.3125, 0.1412, 0.25, 0.1569, 0.6875, 0.1569, 0.75, 0.1412, 0.75, 0.1412, 0.6875, 0.1569, 0.1875, 0.1569, 0.25, 0.1412, 0.25, 0.1412, 0.1875, 0.1569, 0.625, 0.1569, 0.6875, 0.1412, 0.6875, 0.1412, 0.625, 0.1569, 0.125, 0.1569, 0.1875, 0.1412, 0.1875, 0.1412, 0.125, 0.1569, 0.5625, 0.1569, 0.625, 0.1412, 0.625, 0.1412, 0.5625, 0.1569, 0.0625, 0.1569, 0.125, 0.1412, 0.125, 0.1412, 0.0625, 0.1569, 0.5, 0.1569, 0.5625, 0.1412, 0.5625, 0.1412, 0.5, 0.1412, 0.6875, 0.1412, 0.75, 0.1256, 0.75, 0.1256, 0.6875, 0.1412, 0.1875, 0.1412, 0.25, 0.1256, 0.25, 0.1256, 0.1875, 0.1412, 0.625, 0.1412, 0.6875, 0.1256, 0.6875, 0.1256, 0.625, 0.1412, 0.125, 0.1412, 0.1875, 0.1256, 0.1875, 0.1256, 0.125, 0.1412, 0.5625, 0.1412, 0.625, 0.1256, 0.625, 0.1256, 0.5625, 0.1412, 0.0625, 0.1412, 0.125, 0.1256, 0.125, 0.1256, 0.0625, 0.1412, 0.5, 0.1412, 0.5625, 0.1256, 0.5625, 0.1256, 0.5, 0.1412, 0.9375, 0.227, 1.0, 0.1256, 0.9375, 0.2343, 0.0, 0.1412, 0.0625, 0.1256, 0.0625, 0.1412, 0.4375, 0.1412, 0.5, 0.1256, 0.5, 0.1256, 0.4375, 0.1412, 0.875, 0.1412, 0.9375, 0.1256, 0.9375, 0.1256, 0.875, 0.1412, 0.375, 0.1412, 0.4375, 0.1256, 0.4375, 0.1256, 0.375, 0.1412, 0.8125, 0.1412, 0.875, 0.1256, 0.875, 0.1256, 0.8125, 0.1412, 0.3125, 0.1412, 0.375, 0.1256, 0.375, 0.1256, 0.3125, 0.1412, 0.75, 0.1412, 0.8125, 0.1256, 0.8125, 0.1256, 0.75, 0.1412, 0.25, 0.1412, 0.3125, 0.1256, 0.3125, 0.1256, 0.25, 0.1256, 0.4375, 0.1256, 0.5, 0.1099, 0.5, 0.1099, 0.4375, 0.1256, 0.875, 0.1256, 0.9375, 0.1099, 0.9375, 0.1099, 0.875, 0.1256, 0.375, 0.1256, 0.4375, 0.1099, 0.4375, 0.1099, 0.375, 0.1256, 0.8125, 0.1256, 0.875, 0.1099, 0.875, 0.1099, 0.8125, 0.1256, 0.3125, 0.1256, 0.375, 0.1099, 0.375, 0.1099, 0.3125, 0.1256, 0.75, 0.1256, 0.8125, 0.1099, 0.8125, 0.1099, 0.75, 0.1256, 0.25, 0.1256, 0.3125, 0.1099, 0.3125, 0.1099, 0.25, 0.1256, 0.6875, 0.1256, 0.75, 0.1099, 0.75, 0.1099, 0.6875, 0.1256, 0.1875, 0.1256, 0.25, 0.1099, 0.25, 0.1099, 0.1875, 0.1256, 0.625, 0.1256, 0.6875, 0.1099, 0.6875, 0.1099, 0.625, 0.1256, 0.125, 0.1256, 0.1875, 0.1099, 0.1875, 0.1099, 0.125, 0.1256, 0.5625, 0.1256, 0.625, 0.1099, 0.625, 0.1099, 0.5625, 0.1256, 0.0625, 0.1256, 0.125, 0.1099, 0.125, 0.1099, 0.0625, 0.1256, 0.5, 0.1256, 0.5625, 0.1099, 0.5625, 0.1099, 0.5, 0.1256, 0.9375, 0.227, 1.0, 0.1099, 0.9375, 0.2343, 0.0, 0.1256, 0.0625, 0.1099, 0.0625, 0.1099, 0.1875, 0.1099, 0.25, 0.09426, 0.25, 0.09426, 0.1875, 0.1099, 0.625, 0.1099, 0.6875, 0.09426, 0.6875, 0.09426, 0.625, 0.1099, 0.125, 0.1099, 0.1875, 0.09426, 0.1875, 0.09426, 0.125, 0.1099, 0.5625, 0.1099, 0.625, 0.09426, 0.625, 0.09426, 0.5625, 0.1099, 0.0625, 0.1099, 0.125, 0.09426, 0.125, 0.09426, 0.0625, 0.1099, 0.5, 0.1099, 0.5625, 0.09426, 0.5625, 0.09426, 0.5, 0.1099, 0.9375, 0.227, 1.0, 0.09426, 0.9375, 0.2343, 0.0, 0.1099, 0.0625, 0.09426, 0.0625, 0.1099, 0.4375, 0.1099, 0.5, 0.09426, 0.5, 0.09426, 0.4375, 0.1099, 0.875, 0.1099, 0.9375, 0.09426, 0.9375, 0.09426, 0.875, 0.1099, 0.375, 0.1099, 0.4375, 0.09426, 0.4375, 0.09426, 0.375, 0.1099, 0.8125, 0.1099, 0.875, 0.09426, 0.875, 0.09426, 0.8125, 0.1099, 0.3125, 0.1099, 0.375, 0.09426, 0.375, 0.09426, 0.3125, 0.1099, 0.75, 0.1099, 0.8125, 0.09426, 0.8125, 0.09426, 0.75, 0.1099, 0.25, 0.1099, 0.3125, 0.09426, 0.3125, 0.09426, 0.25, 0.1099, 0.6875, 0.1099, 0.75, 0.09426, 0.75, 0.09426, 0.6875, 0.09426, 0.375, 0.09426, 0.4375, 0.07861, 0.4375, 0.07861, 0.375, 0.09426, 0.8125, 0.09426, 0.875, 0.07861, 0.875, 0.07861, 0.8125, 0.09426, 0.3125, 0.09426, 0.375, 0.07861, 0.375, 0.07861, 0.3125, 0.09426, 0.75, 0.09426, 0.8125, 0.07861, 0.8125, 0.07861, 0.75, 0.09426, 0.25, 0.09426, 0.3125, 0.07861, 0.3125, 0.07861, 0.25, 0.09426, 0.6875, 0.09426, 0.75, 0.07861, 0.75, 0.07861, 0.6875, 0.09426, 0.1875, 0.09426, 0.25, 0.07861, 0.25, 0.07861, 0.1875, 0.09426, 0.625, 0.09426, 0.6875, 0.07861, 0.6875, 0.07861, 0.625, 0.09426, 0.125, 0.09426, 0.1875, 0.07861, 0.1875, 0.07861, 0.125, 0.09426, 0.5625, 0.09426, 0.625, 0.07861, 0.625, 0.07861, 0.5625, 0.09426, 0.0625, 0.09426, 0.125, 0.07861, 0.125, 0.07861, 0.0625, 0.09426, 0.5, 0.09426, 0.5625, 0.07861, 0.5625, 0.07861, 0.5, 0.09426, 0.9375, 0.227, 1.0, 0.07861, 0.9375, 0.2343, 0.0, 0.09426, 0.0625, 0.07861, 0.0625, 0.09426, 0.4375, 0.09426, 0.5, 0.07861, 0.5, 0.07861, 0.4375, 0.09426, 0.875, 0.09426, 0.9375, 0.07861, 0.9375, 0.07861, 0.875, 0.07861, 0.125, 0.07861, 0.1875, 0.06296, 0.1875, 0.06296, 0.125, 0.07861, 0.5625, 0.07861, 0.625, 0.06296, 0.625, 0.06296, 0.5625, 0.07861, 0.0625, 0.07861, 0.125, 0.06296, 0.125, 0.06296, 0.0625, 0.07861, 0.5, 0.07861, 0.5625, 0.06296, 0.5625, 0.06296, 0.5, 0.07861, 0.9375, 0.227, 1.0, 0.06296, 0.9375, 0.2343, 0.0, 0.07861, 0.0625, 0.06296, 0.0625, 0.07861, 0.4375, 0.07861, 0.5, 0.06296, 0.5, 0.06296, 0.4375, 0.07861, 0.875, 0.07861, 0.9375, 0.06296, 0.9375, 0.06296, 0.875, 0.07861, 0.375, 0.07861, 0.4375, 0.06296, 0.4375, 0.06296, 0.375, 0.07861, 0.8125, 0.07861, 0.875, 0.06296, 0.875, 0.06296, 0.8125, 0.07861, 0.3125, 0.07861, 0.375, 0.06296, 0.375, 0.06296, 0.3125, 0.07861, 0.75, 0.07861, 0.8125, 0.06296, 0.8125, 0.06296, 0.75, 0.07861, 0.25, 0.07861, 0.3125, 0.06296, 0.3125, 0.06296, 0.25, 0.07861, 0.6875, 0.07861, 0.75, 0.06296, 0.75, 0.06296, 0.6875, 0.07861, 0.1875, 0.07861, 0.25, 0.06296, 0.25, 0.06296, 0.1875, 0.07861, 0.625, 0.07861, 0.6875, 0.06296, 0.6875, 0.06296, 0.625, 0.06296, 0.8125, 0.06296, 0.875, 0.04731, 0.875, 0.04731, 0.8125, 0.06296, 0.3125, 0.06296, 0.375, 0.04731, 0.375, 0.04731, 0.3125, 0.06296, 0.75, 0.06296, 0.8125, 0.04731, 0.8125, 0.04731, 0.75, 0.06296, 0.25, 0.06296, 0.3125, 0.04731, 0.3125, 0.04731, 0.25, 0.06296, 0.6875, 0.06296, 0.75, 0.04731, 0.75, 0.04731, 0.6875, 0.06296, 0.1875, 0.06296, 0.25, 0.04731, 0.25, 0.04731, 0.1875, 0.06296, 0.625, 0.06296, 0.6875, 0.04731, 0.6875, 0.04731, 0.625, 0.06296, 0.125, 0.06296, 0.1875, 0.04731, 0.1875, 0.04731, 0.125, 0.06296, 0.5625, 0.06296, 0.625, 0.04731, 0.625, 0.04731, 0.5625, 0.06296, 0.0625, 0.06296, 0.125, 0.04731, 0.125, 0.04731, 0.0625, 0.06296, 0.5, 0.06296, 0.5625, 0.04731, 0.5625, 0.04731, 0.5, 0.06296, 0.9375, 0.227, 1.0, 0.04731, 0.9375, 0.2343, 0.0, 0.06296, 0.0625, 0.04731, 0.0625, 0.06296, 0.4375, 0.06296, 0.5, 0.04731, 0.5, 0.04731, 0.4375, 0.06296, 0.875, 0.06296, 0.9375, 0.04731, 0.9375, 0.04731, 0.875, 0.06296, 0.375, 0.06296, 0.4375, 0.04731, 0.4375, 0.04731, 0.375, 0.04731, 0.5625, 0.04731, 0.625, 0.03166, 0.625, 0.03166, 0.5625, 0.04731, 0.0625, 0.04731, 0.125, 0.03166, 0.125, 0.03166, 0.0625, 0.04731, 0.5, 0.04731, 0.5625, 0.03166, 0.5625, 0.03166, 0.5, 0.04731, 0.9375, 0.227, 1.0, 0.03166, 0.9375, 0.2343, 0.0, 0.04731, 0.0625, 0.03166, 0.0625, 0.04731, 0.4375, 0.04731, 0.5, 0.03166, 0.5, 0.03166, 0.4375, 0.04731, 0.875, 0.04731, 0.9375, 0.03166, 0.9375, 0.03166, 0.875, 0.04731, 0.375, 0.04731, 0.4375, 0.03166, 0.4375, 0.03166, 0.375, 0.04731, 0.8125, 0.04731, 0.875, 0.03166, 0.875, 0.03166, 0.8125, 0.04731, 0.3125, 0.04731, 0.375, 0.03166, 0.375, 0.03166, 0.3125, 0.04731, 0.75, 0.04731, 0.8125, 0.03166, 0.8125, 0.03166, 0.75, 0.04731, 0.25, 0.04731, 0.3125, 0.03166, 0.3125, 0.03166, 0.25, 0.04731, 0.6875, 0.04731, 0.75, 0.03166, 0.75, 0.03166, 0.6875, 0.04731, 0.1875, 0.04731, 0.25, 0.03166, 0.25, 0.03166, 0.1875, 0.04731, 0.625, 0.04731, 0.6875, 0.03166, 0.6875, 0.03166, 0.625, 0.04731, 0.125, 0.04731, 0.1875, 0.03166, 0.1875, 0.03166, 0.125, 0.03166, 0.3125, 0.03166, 0.375, 0.01601, 0.375, 0.01601, 0.3125, 0.03166, 0.75, 0.03166, 0.8125, 0.01601, 0.8125, 0.01601, 0.75, 0.03166, 0.25, 0.03166, 0.3125, 0.01601, 0.3125, 0.01601, 0.25, 0.03166, 0.6875, 0.03166, 0.75, 0.01601, 0.75, 0.01601, 0.6875, 0.03166, 0.1875, 0.03166, 0.25, 0.01601, 0.25, 0.01601, 0.1875, 0.03166, 0.625, 0.03166, 0.6875, 0.01601, 0.6875, 0.01601, 0.625, 0.03166, 0.125, 0.03166, 0.1875, 0.01601, 0.1875, 0.01601, 0.125, 0.03166, 0.5625, 0.03166, 0.625, 0.01601, 0.625, 0.01601, 0.5625, 0.03166, 0.0625, 0.03166, 0.125, 0.01601, 0.125, 0.01601, 0.0625, 0.03166, 0.5, 0.03166, 0.5625, 0.01601, 0.5625, 0.01601, 0.5, 0.03166, 0.9375, 0.227, 1.0, 0.01601, 0.9375, 0.2343, 0.0, 0.03166, 0.0625, 0.01601, 0.0625, 0.03166, 0.4375, 0.03166, 0.5, 0.01601, 0.5, 0.01601, 0.4375, 0.03166, 0.875, 0.03166, 0.9375, 0.01601, 0.9375, 0.01601, 0.875, 0.03166, 0.375, 0.03166, 0.4375, 0.01601, 0.4375, 0.01601, 0.375, 0.03166, 0.8125, 0.03166, 0.875, 0.01601, 0.875, 0.01601, 0.8125, 0.01601, 0.0625, 0.01601, 0.125, 0.0003597, 0.125, 0.0003598, 0.0625, 0.01601, 0.5, 0.01601, 0.5625, 0.0003597, 0.5625, 0.0003597, 0.5, 0.5168, 0.9375, 0.7278, 1.0, 0.5012, 0.9375, 0.2343, 0.0, 0.01601, 0.0625, 0.0003598, 0.0625, 0.01601, 0.4375, 0.01601, 0.5, 0.0003597, 0.5, 0.0003597, 0.4375, 0.5168, 0.875, 0.5168, 0.9375, 0.5012, 0.9375, 0.5012, 0.875, 0.01601, 0.375, 0.01601, 0.4375, 0.0003597, 0.4375, 0.0003597, 0.375, 0.01601, 0.8125, 0.01601, 0.875, 0.0003597, 0.875, 0.0003597, 0.8125, 0.01601, 0.3125, 0.01601, 0.375, 0.0003597, 0.375, 0.0003597, 0.3125, 0.01601, 0.75, 0.01601, 0.8125, 0.0003597, 0.8125, 0.0003597, 0.75, 0.01601, 0.25, 0.01601, 0.3125, 0.0003597, 0.3125, 0.0003597, 0.25, 0.01601, 0.6875, 0.01601, 0.75, 0.0003597, 0.75, 0.0003597, 0.6875, 0.01601, 0.1875, 0.01601, 0.25, 0.0003597, 0.25, 0.0003597, 0.1875, 0.01601, 0.625, 0.01601, 0.6875, 0.0003597, 0.6875, 0.0003597, 0.625, 0.01601, 0.125, 0.01601, 0.1875, 0.0003597, 0.1875, 0.0003597, 0.125, 0.01601, 0.5625, 0.01601, 0.625, 0.0003597, 0.625, 0.0003597, 0.5625])
me_sphere.use_remesh_preserve_volume = False
me_sphere.use_remesh_preserve_attributes = False
me_sphere.use_mirror_vertex_groups = False
me_sphere.update()

# ---- objects
ob_sphere = bpy.data.objects.new('Sphere', me_sphere)
ob_lamp = bpy.data.objects.new('Lamp', light_lamp)
ob_camera = bpy.data.objects.new('Camera', cam_camera)

# ---- transforms, parenting, visibility, modifiers, constraints
ob_sphere.location = (0.0, 0.0, 0.0)
ob_sphere.lineart.crease_threshold = 0.0
ob_lamp.location = (4.076, 1.005, 5.904)
ob_lamp.rotation_euler = (0.6503, 0.05522, 1.866)
ob_lamp.lock_rotations_4d = False
ob_lamp.empty_display_type = 'ARROWS'
ob_lamp.color = (0.0, 0.0, 0.0, 0.0)
ob_lamp.lineart.crease_threshold = 0.0
ob_camera.location = (7.481, -6.508, 5.344)
ob_camera.rotation_euler = (1.109, 0.0, 0.8149)
ob_camera.lock_rotations_4d = False
ob_camera.empty_display_type = 'ARROWS'
ob_camera.color = (0.0, 0.0, 0.0, 0.0)
ob_camera.display_type = 'WIRE'
ob_camera.lineart.crease_threshold = 0.0

# ---- collection membership
col_collection_1.objects.link(ob_sphere)
col_collection_1.objects.link(ob_lamp)
col_collection_1.objects.link(ob_camera)

# ---- scene / render settings (as saved in the file)
scene.camera = ob_camera
scene.frame_start = 1; scene.frame_end = 250; scene.frame_set(1)
scene.render.engine = 'BLENDER_EEVEE_NEXT'
scene.render.resolution_percentage = 50
scene.render.dither_intensity = 0.0
scene.cycles.use_denoising = False
scene.cycles.samples = 128
scene.cycles.sampling_pattern = 'TABULATED_SOBOL'
scene.cycles.use_adaptive_sampling = False
scene.cycles.use_light_tree = False
scene.cycles.blur_glossy = 0.0
scene.cycles.sample_clamp_indirect = 0.0
scene.view_settings.view_transform = 'Standard'
bpy.context.view_layer.update()
